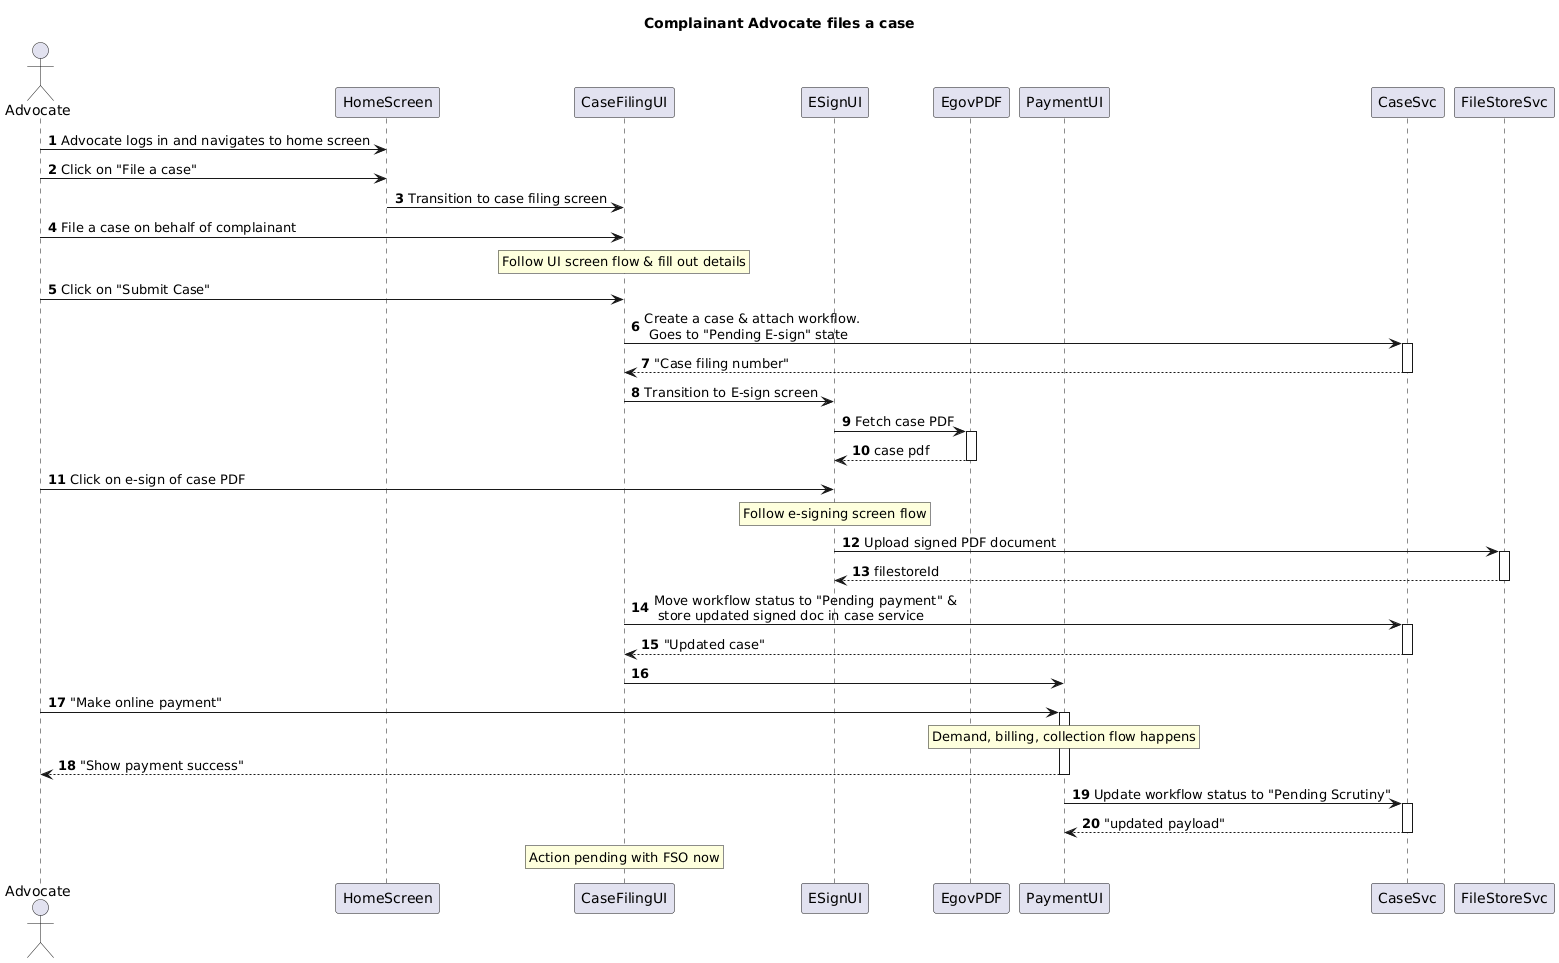

The diagram above was rendered by PlantUML. Its source (embedded in the PNG):
@startuml
title Complainant Advocate files a case
autonumber
actor Advocate as A
participant HomeScreen as H
participant CaseFilingUI as C
participant ESignUI as E
participant EgovPDF as PDF
participant PaymentUI as P
A->H: Advocate logs in and navigates to home screen
A->H: Click on "File a case"
H->C: Transition to case filing screen
A->C: File a case on behalf of complainant
rnote over C
Follow UI screen flow & fill out details
end rnote
A->C: Click on "Submit Case"
C->CaseSvc++: Create a case & attach workflow. \n Goes to "Pending E-sign" state
return "Case filing number"
C -> E: Transition to E-sign screen
E-> PDF++: Fetch case PDF
return case pdf
A -> E: Click on e-sign of case PDF
rnote over E
Follow e-signing screen flow
end rnote
E -> FileStoreSvc++: Upload signed PDF document
return filestoreId
C -> CaseSvc ++: Move workflow status to "Pending payment" & \n store updated signed doc in case service
return "Updated case"
C -> P
A -> P++: "Make online payment"
rnote over P
Demand, billing, collection flow happens
end rnote
return "Show payment success"
P -> CaseSvc++: Update workflow status to "Pending Scrutiny"
return "updated payload"
rnote over C
Action pending with FSO now
end rnote
@enduml